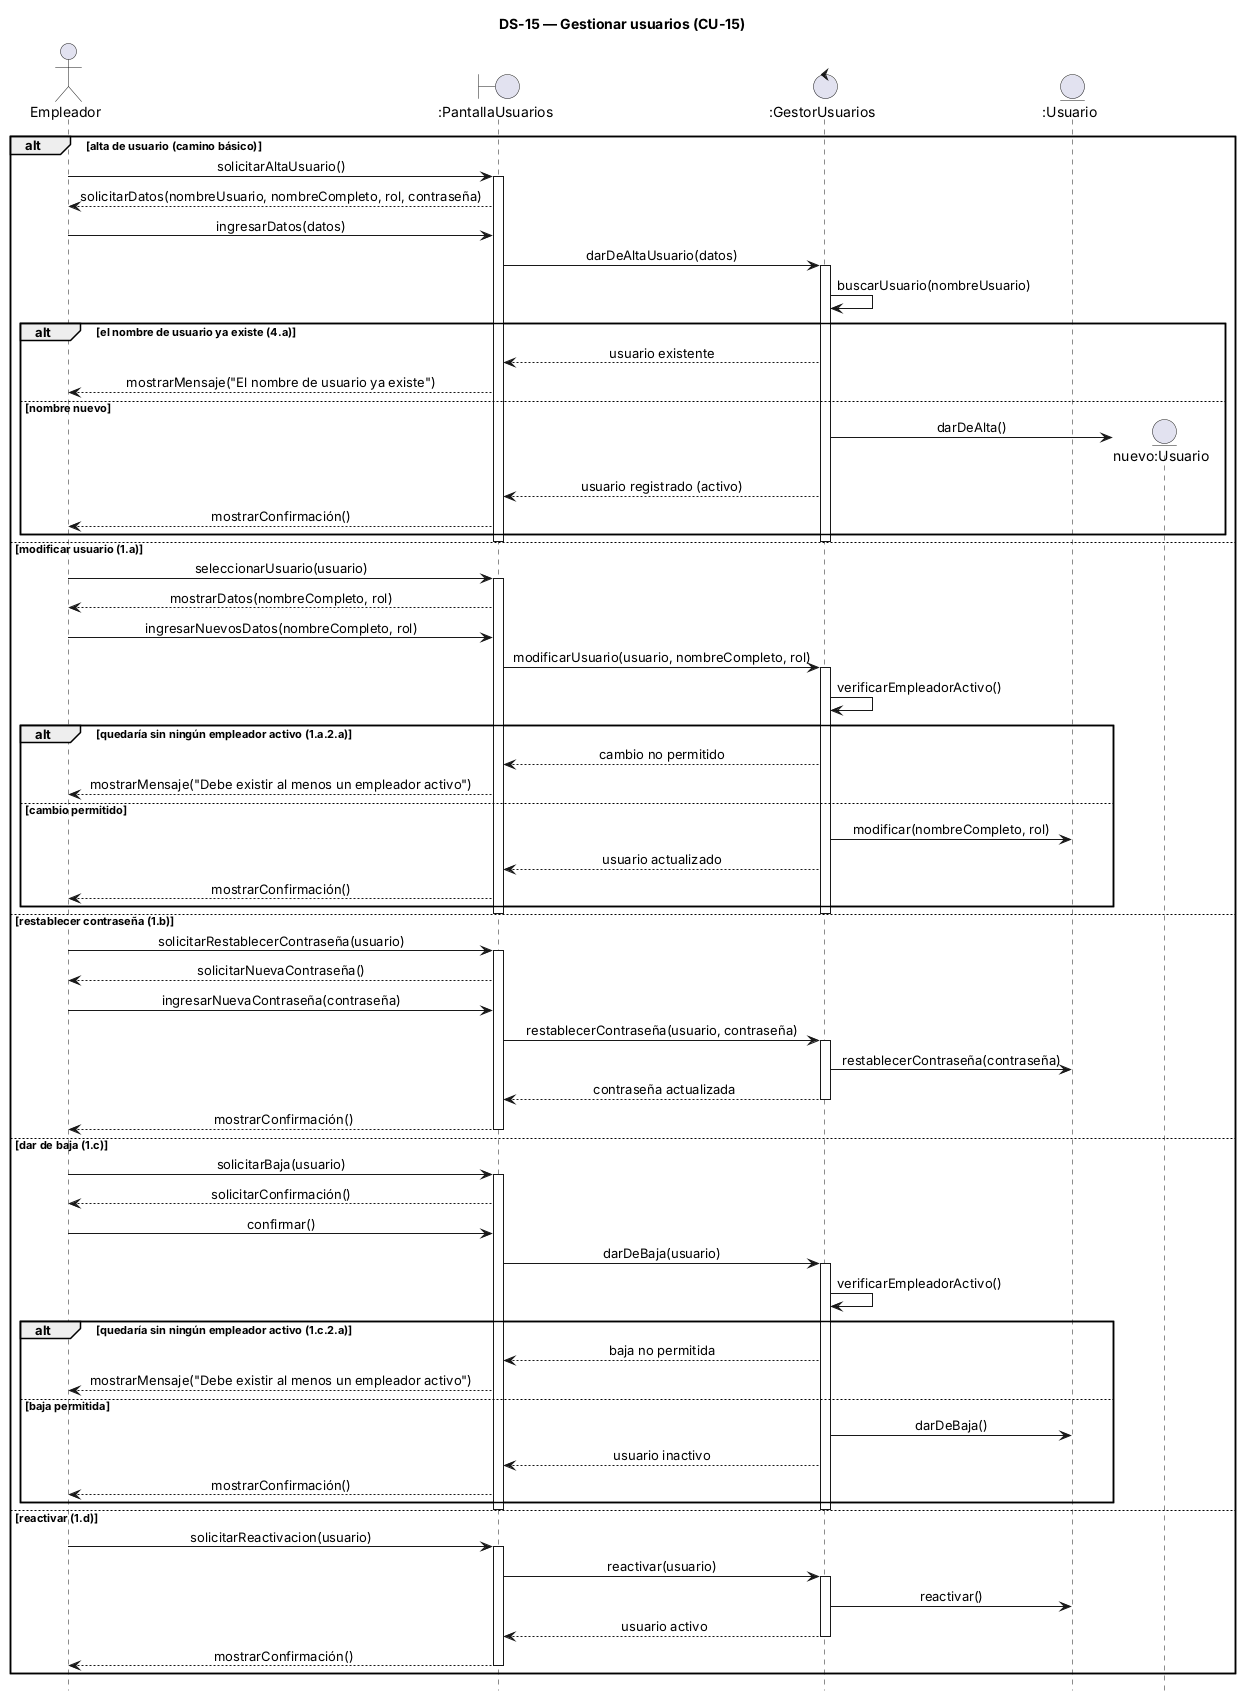

The diagram above was rendered by PlantUML. Its source (embedded in the PNG):
@startuml
title DS-15 — Gestionar usuarios (CU-15)
hide footbox
skinparam sequenceMessageAlign center
skinparam responseMessageBelowArrow true

actor "Empleador" as U
boundary ":PantallaUsuarios" as P
control ":GestorUsuarios" as G
entity ":Usuario" as US

alt alta de usuario (camino básico)
  U -> P : solicitarAltaUsuario()
  activate P
  P --> U : solicitarDatos(nombreUsuario, nombreCompleto, rol, contraseña)
  U -> P : ingresarDatos(datos)
  P -> G : darDeAltaUsuario(datos)
  activate G
  G -> G : buscarUsuario(nombreUsuario)
  alt el nombre de usuario ya existe (4.a)
    G --> P : usuario existente
    P --> U : mostrarMensaje("El nombre de usuario ya existe")
  else nombre nuevo
    create entity "nuevo:Usuario" as N
    G -> N : darDeAlta()
    G --> P : usuario registrado (activo)
    P --> U : mostrarConfirmación()
  end
  deactivate G
  deactivate P

else modificar usuario (1.a)
  U -> P : seleccionarUsuario(usuario)
  activate P
  P --> U : mostrarDatos(nombreCompleto, rol)
  U -> P : ingresarNuevosDatos(nombreCompleto, rol)
  P -> G : modificarUsuario(usuario, nombreCompleto, rol)
  activate G
  G -> G : verificarEmpleadorActivo()
  alt quedaría sin ningún empleador activo (1.a.2.a)
    G --> P : cambio no permitido
    P --> U : mostrarMensaje("Debe existir al menos un empleador activo")
  else cambio permitido
    G -> US : modificar(nombreCompleto, rol)
    G --> P : usuario actualizado
    P --> U : mostrarConfirmación()
  end
  deactivate G
  deactivate P

else restablecer contraseña (1.b)
  U -> P : solicitarRestablecerContraseña(usuario)
  activate P
  P --> U : solicitarNuevaContraseña()
  U -> P : ingresarNuevaContraseña(contraseña)
  P -> G : restablecerContraseña(usuario, contraseña)
  activate G
  G -> US : restablecerContraseña(contraseña)
  G --> P : contraseña actualizada
  deactivate G
  P --> U : mostrarConfirmación()
  deactivate P

else dar de baja (1.c)
  U -> P : solicitarBaja(usuario)
  activate P
  P --> U : solicitarConfirmación()
  U -> P : confirmar()
  P -> G : darDeBaja(usuario)
  activate G
  G -> G : verificarEmpleadorActivo()
  alt quedaría sin ningún empleador activo (1.c.2.a)
    G --> P : baja no permitida
    P --> U : mostrarMensaje("Debe existir al menos un empleador activo")
  else baja permitida
    G -> US : darDeBaja()
    G --> P : usuario inactivo
    P --> U : mostrarConfirmación()
  end
  deactivate G
  deactivate P

else reactivar (1.d)
  U -> P : solicitarReactivacion(usuario)
  activate P
  P -> G : reactivar(usuario)
  activate G
  G -> US : reactivar()
  G --> P : usuario activo
  deactivate G
  P --> U : mostrarConfirmación()
  deactivate P
end
@enduml